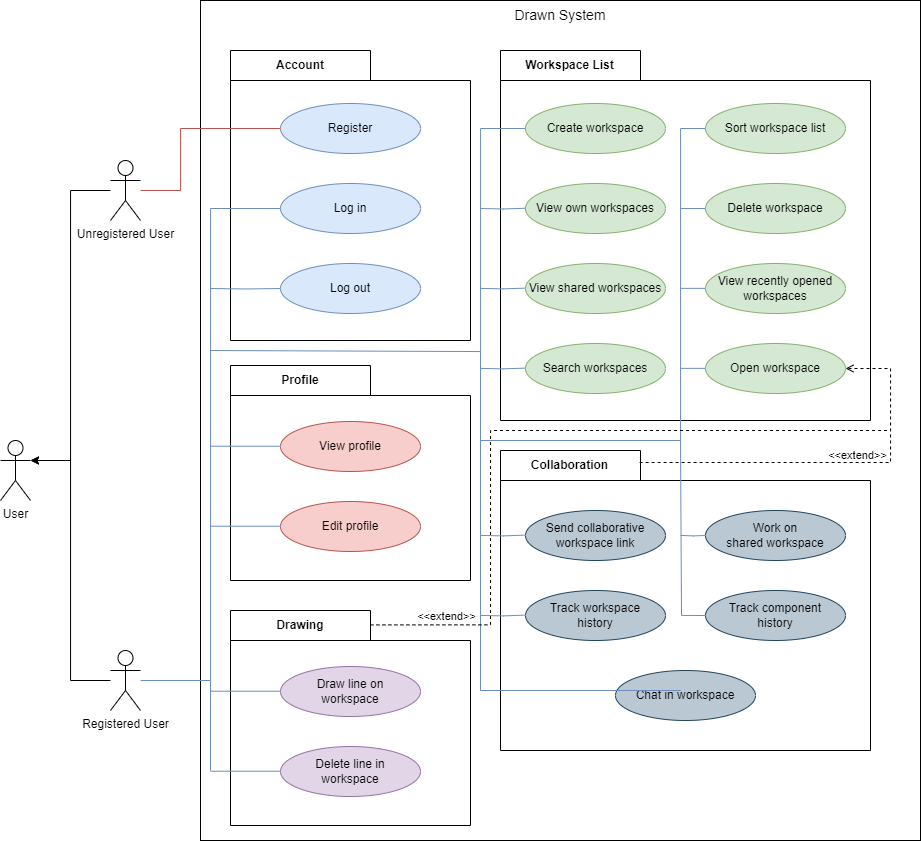

The diagram above was exported from draw.io. Its source (the exported page's mxGraphModel, read from the mxfile embedded in the PNG):
<mxGraphModel dx="1687" dy="2008" grid="1" gridSize="10" guides="1" tooltips="1" connect="1" arrows="1" fold="1" page="1" pageScale="1" pageWidth="850" pageHeight="1100" math="0" shadow="0">
  <root>
    <mxCell id="0" />
    <mxCell id="1" parent="0" />
    <mxCell id="aSzbBgo6tbfOMJDx8Cx2-1" value="User" style="shape=umlActor;verticalLabelPosition=bottom;verticalAlign=top;html=1;outlineConnect=0;" parent="1" vertex="1">
      <mxGeometry x="110" y="240" width="30" height="60" as="geometry" />
    </mxCell>
    <mxCell id="aSzbBgo6tbfOMJDx8Cx2-2" value="Unregistered User" style="shape=umlActor;verticalLabelPosition=bottom;verticalAlign=top;html=1;outlineConnect=0;" parent="1" vertex="1">
      <mxGeometry x="220" y="-40" width="30" height="60" as="geometry" />
    </mxCell>
    <mxCell id="aSzbBgo6tbfOMJDx8Cx2-3" value="Registered User" style="shape=umlActor;verticalLabelPosition=bottom;verticalAlign=top;html=1;outlineConnect=0;" parent="1" vertex="1">
      <mxGeometry x="220" y="450" width="30" height="60" as="geometry" />
    </mxCell>
    <mxCell id="aSzbBgo6tbfOMJDx8Cx2-6" style="edgeStyle=orthogonalEdgeStyle;rounded=0;orthogonalLoop=1;jettySize=auto;html=1;entryX=1;entryY=0.3333333333333333;entryDx=0;entryDy=0;entryPerimeter=0;" parent="1" source="aSzbBgo6tbfOMJDx8Cx2-2" target="aSzbBgo6tbfOMJDx8Cx2-1" edge="1">
      <mxGeometry relative="1" as="geometry">
        <mxPoint x="200" as="sourcePoint" />
      </mxGeometry>
    </mxCell>
    <mxCell id="aSzbBgo6tbfOMJDx8Cx2-7" style="edgeStyle=orthogonalEdgeStyle;rounded=0;orthogonalLoop=1;jettySize=auto;html=1;entryX=1;entryY=0.3333333333333333;entryDx=0;entryDy=0;entryPerimeter=0;" parent="1" source="aSzbBgo6tbfOMJDx8Cx2-3" target="aSzbBgo6tbfOMJDx8Cx2-1" edge="1">
      <mxGeometry relative="1" as="geometry" />
    </mxCell>
    <mxCell id="aSzbBgo6tbfOMJDx8Cx2-9" value="Drawn System" style="rounded=0;whiteSpace=wrap;html=1;verticalAlign=top;fontSize=14;" parent="1" vertex="1">
      <mxGeometry x="310" y="-200" width="720" height="840" as="geometry" />
    </mxCell>
    <mxCell id="aSzbBgo6tbfOMJDx8Cx2-10" value="Account" style="shape=folder;fontStyle=1;tabWidth=140;tabHeight=30;tabPosition=left;html=1;boundedLbl=1;labelInHeader=1;container=1;collapsible=0;whiteSpace=wrap;" parent="1" vertex="1">
      <mxGeometry x="340" y="-150" width="240" height="290" as="geometry" />
    </mxCell>
    <mxCell id="aSzbBgo6tbfOMJDx8Cx2-11" value="" style="html=1;strokeColor=none;resizeWidth=1;resizeHeight=1;fillColor=none;part=1;connectable=1;allowArrows=0;deletable=1;whiteSpace=wrap;movable=1;resizable=1;rotatable=1;editable=1;locked=0;" parent="aSzbBgo6tbfOMJDx8Cx2-10" vertex="1">
      <mxGeometry width="240" height="260" relative="1" as="geometry">
        <mxPoint y="30" as="offset" />
      </mxGeometry>
    </mxCell>
    <mxCell id="aSzbBgo6tbfOMJDx8Cx2-15" value="Register" style="ellipse;whiteSpace=wrap;html=1;fillColor=#dae8fc;strokeColor=#6c8ebf;" parent="aSzbBgo6tbfOMJDx8Cx2-10" vertex="1">
      <mxGeometry x="50" y="53" width="140" height="50" as="geometry" />
    </mxCell>
    <mxCell id="aSzbBgo6tbfOMJDx8Cx2-13" value="Log in" style="ellipse;whiteSpace=wrap;html=1;fillColor=#dae8fc;strokeColor=#6c8ebf;" parent="aSzbBgo6tbfOMJDx8Cx2-10" vertex="1">
      <mxGeometry x="50" y="133" width="140" height="50" as="geometry" />
    </mxCell>
    <mxCell id="aSzbBgo6tbfOMJDx8Cx2-12" value="Log out" style="ellipse;whiteSpace=wrap;html=1;fillColor=#dae8fc;strokeColor=#6c8ebf;" parent="aSzbBgo6tbfOMJDx8Cx2-10" vertex="1">
      <mxGeometry x="50" y="213" width="140" height="50" as="geometry" />
    </mxCell>
    <mxCell id="UGHqdMTKC613q2I7mbwF-1" style="edgeStyle=orthogonalEdgeStyle;rounded=0;orthogonalLoop=1;jettySize=auto;html=1;exitX=0.5;exitY=1;exitDx=0;exitDy=0;exitPerimeter=0;" parent="1" source="aSzbBgo6tbfOMJDx8Cx2-10" target="aSzbBgo6tbfOMJDx8Cx2-10" edge="1">
      <mxGeometry relative="1" as="geometry" />
    </mxCell>
    <mxCell id="UGHqdMTKC613q2I7mbwF-3" value="Profile" style="shape=folder;fontStyle=1;tabWidth=140;tabHeight=30;tabPosition=left;html=1;boundedLbl=1;labelInHeader=1;container=1;collapsible=0;whiteSpace=wrap;" parent="1" vertex="1">
      <mxGeometry x="340" y="165" width="240" height="215" as="geometry" />
    </mxCell>
    <mxCell id="UGHqdMTKC613q2I7mbwF-4" value="" style="html=1;strokeColor=none;resizeWidth=1;resizeHeight=1;fillColor=none;part=1;connectable=1;allowArrows=0;deletable=1;whiteSpace=wrap;movable=1;resizable=1;rotatable=1;editable=1;locked=0;" parent="UGHqdMTKC613q2I7mbwF-3" vertex="1">
      <mxGeometry width="240" height="192.75862068965515" relative="1" as="geometry">
        <mxPoint y="30" as="offset" />
      </mxGeometry>
    </mxCell>
    <mxCell id="UGHqdMTKC613q2I7mbwF-6" value="Edit profile" style="ellipse;whiteSpace=wrap;html=1;fillColor=#f8cecc;strokeColor=#b85450;" parent="UGHqdMTKC613q2I7mbwF-3" vertex="1">
      <mxGeometry x="50" y="136" width="140" height="50" as="geometry" />
    </mxCell>
    <mxCell id="UGHqdMTKC613q2I7mbwF-5" value="View profile" style="ellipse;whiteSpace=wrap;html=1;fillColor=#f8cecc;strokeColor=#b85450;" parent="UGHqdMTKC613q2I7mbwF-3" vertex="1">
      <mxGeometry x="50" y="56" width="140" height="50" as="geometry" />
    </mxCell>
    <mxCell id="ko1Ilvurq4WxpyYQ1oSv-6" value="" style="endArrow=none;html=1;rounded=0;entryX=0;entryY=0.5;entryDx=0;entryDy=0;edgeStyle=orthogonalEdgeStyle;fillColor=#dae8fc;strokeColor=#6c8ebf;" parent="UGHqdMTKC613q2I7mbwF-3" edge="1">
      <mxGeometry width="50" height="50" relative="1" as="geometry">
        <mxPoint x="-20" y="80.71000000000001" as="sourcePoint" />
        <mxPoint x="50" y="80.71000000000001" as="targetPoint" />
      </mxGeometry>
    </mxCell>
    <mxCell id="ko1Ilvurq4WxpyYQ1oSv-7" value="" style="endArrow=none;html=1;rounded=0;entryX=0;entryY=0.5;entryDx=0;entryDy=0;edgeStyle=orthogonalEdgeStyle;fillColor=#dae8fc;strokeColor=#6c8ebf;" parent="UGHqdMTKC613q2I7mbwF-3" edge="1">
      <mxGeometry width="50" height="50" relative="1" as="geometry">
        <mxPoint x="-20" y="160.71000000000004" as="sourcePoint" />
        <mxPoint x="50" y="160.71000000000004" as="targetPoint" />
      </mxGeometry>
    </mxCell>
    <mxCell id="UGHqdMTKC613q2I7mbwF-8" value="Workspace List" style="shape=folder;fontStyle=1;tabWidth=140;tabHeight=30;tabPosition=left;html=1;boundedLbl=1;labelInHeader=1;container=1;collapsible=0;whiteSpace=wrap;" parent="1" vertex="1">
      <mxGeometry x="610" y="-150" width="370" height="370" as="geometry" />
    </mxCell>
    <mxCell id="UGHqdMTKC613q2I7mbwF-9" value="" style="html=1;strokeColor=none;resizeWidth=1;resizeHeight=1;fillColor=none;part=1;connectable=1;allowArrows=0;deletable=1;whiteSpace=wrap;movable=1;resizable=1;rotatable=1;editable=1;locked=0;" parent="UGHqdMTKC613q2I7mbwF-8" vertex="1">
      <mxGeometry width="370" height="331.72413793103436" relative="1" as="geometry">
        <mxPoint y="30" as="offset" />
      </mxGeometry>
    </mxCell>
    <mxCell id="UGHqdMTKC613q2I7mbwF-11" value="Create workspace" style="ellipse;whiteSpace=wrap;html=1;fillColor=#d5e8d4;strokeColor=#82b366;" parent="UGHqdMTKC613q2I7mbwF-8" vertex="1">
      <mxGeometry x="25" y="53" width="140" height="50" as="geometry" />
    </mxCell>
    <mxCell id="UGHqdMTKC613q2I7mbwF-10" value="View own workspaces" style="ellipse;whiteSpace=wrap;html=1;fillColor=#d5e8d4;strokeColor=#82b366;" parent="UGHqdMTKC613q2I7mbwF-8" vertex="1">
      <mxGeometry x="25" y="133" width="140" height="50" as="geometry" />
    </mxCell>
    <mxCell id="UGHqdMTKC613q2I7mbwF-12" value="View shared workspaces" style="ellipse;whiteSpace=wrap;html=1;fillColor=#d5e8d4;strokeColor=#82b366;" parent="UGHqdMTKC613q2I7mbwF-8" vertex="1">
      <mxGeometry x="25" y="213" width="140" height="50" as="geometry" />
    </mxCell>
    <mxCell id="UGHqdMTKC613q2I7mbwF-13" value="Search workspaces" style="ellipse;whiteSpace=wrap;html=1;fillColor=#d5e8d4;strokeColor=#82b366;" parent="UGHqdMTKC613q2I7mbwF-8" vertex="1">
      <mxGeometry x="25" y="293" width="140" height="50" as="geometry" />
    </mxCell>
    <mxCell id="UGHqdMTKC613q2I7mbwF-14" value="Sort workspace list" style="ellipse;whiteSpace=wrap;html=1;fillColor=#d5e8d4;strokeColor=#82b366;" parent="UGHqdMTKC613q2I7mbwF-8" vertex="1">
      <mxGeometry x="205" y="53" width="140" height="50" as="geometry" />
    </mxCell>
    <mxCell id="UGHqdMTKC613q2I7mbwF-15" value="Delete workspace" style="ellipse;whiteSpace=wrap;html=1;fillColor=#d5e8d4;strokeColor=#82b366;" parent="UGHqdMTKC613q2I7mbwF-8" vertex="1">
      <mxGeometry x="205" y="133" width="140" height="50" as="geometry" />
    </mxCell>
    <mxCell id="UGHqdMTKC613q2I7mbwF-16" value="View recently opened&lt;div&gt;workspaces&lt;/div&gt;" style="ellipse;whiteSpace=wrap;html=1;fillColor=#d5e8d4;strokeColor=#82b366;" parent="UGHqdMTKC613q2I7mbwF-8" vertex="1">
      <mxGeometry x="205" y="213" width="140" height="50" as="geometry" />
    </mxCell>
    <mxCell id="UGHqdMTKC613q2I7mbwF-17" value="Open workspace" style="ellipse;whiteSpace=wrap;html=1;fillColor=#d5e8d4;strokeColor=#82b366;" parent="UGHqdMTKC613q2I7mbwF-8" vertex="1">
      <mxGeometry x="205" y="293" width="140" height="50" as="geometry" />
    </mxCell>
    <mxCell id="ko1Ilvurq4WxpyYQ1oSv-14" value="" style="endArrow=none;html=1;rounded=0;entryX=0;entryY=0.5;entryDx=0;entryDy=0;edgeStyle=orthogonalEdgeStyle;fillColor=#dae8fc;strokeColor=#6c8ebf;" parent="UGHqdMTKC613q2I7mbwF-8" edge="1">
      <mxGeometry width="50" height="50" relative="1" as="geometry">
        <mxPoint x="-20" y="158" as="sourcePoint" />
        <mxPoint x="25" y="157.70999999999998" as="targetPoint" />
      </mxGeometry>
    </mxCell>
    <mxCell id="ko1Ilvurq4WxpyYQ1oSv-15" value="" style="endArrow=none;html=1;rounded=0;entryX=0;entryY=0.5;entryDx=0;entryDy=0;edgeStyle=orthogonalEdgeStyle;fillColor=#dae8fc;strokeColor=#6c8ebf;" parent="UGHqdMTKC613q2I7mbwF-8" edge="1">
      <mxGeometry width="50" height="50" relative="1" as="geometry">
        <mxPoint x="-20" y="237.9" as="sourcePoint" />
        <mxPoint x="25" y="237.60999999999999" as="targetPoint" />
      </mxGeometry>
    </mxCell>
    <mxCell id="ko1Ilvurq4WxpyYQ1oSv-17" value="" style="endArrow=none;html=1;rounded=0;entryX=0;entryY=0.5;entryDx=0;entryDy=0;edgeStyle=orthogonalEdgeStyle;fillColor=#dae8fc;strokeColor=#6c8ebf;" parent="UGHqdMTKC613q2I7mbwF-8" edge="1">
      <mxGeometry width="50" height="50" relative="1" as="geometry">
        <mxPoint x="-20" y="317.88" as="sourcePoint" />
        <mxPoint x="25" y="317.59" as="targetPoint" />
      </mxGeometry>
    </mxCell>
    <mxCell id="ko1Ilvurq4WxpyYQ1oSv-25" value="" style="endArrow=none;html=1;rounded=0;entryX=0;entryY=0.5;entryDx=0;entryDy=0;edgeStyle=orthogonalEdgeStyle;fillColor=#dae8fc;strokeColor=#6c8ebf;" parent="UGHqdMTKC613q2I7mbwF-8" edge="1">
      <mxGeometry width="50" height="50" relative="1" as="geometry">
        <mxPoint x="180" y="237.86" as="sourcePoint" />
        <mxPoint x="205" y="237.86" as="targetPoint" />
        <Array as="points">
          <mxPoint x="180" y="237.86" />
        </Array>
      </mxGeometry>
    </mxCell>
    <mxCell id="ko1Ilvurq4WxpyYQ1oSv-26" value="" style="endArrow=none;html=1;rounded=0;entryX=0;entryY=0.5;entryDx=0;entryDy=0;edgeStyle=orthogonalEdgeStyle;fillColor=#dae8fc;strokeColor=#6c8ebf;" parent="UGHqdMTKC613q2I7mbwF-8" edge="1">
      <mxGeometry width="50" height="50" relative="1" as="geometry">
        <mxPoint x="180" y="317.86" as="sourcePoint" />
        <mxPoint x="205" y="317.86" as="targetPoint" />
        <Array as="points">
          <mxPoint x="180" y="317.86" />
        </Array>
      </mxGeometry>
    </mxCell>
    <mxCell id="CRsNlqfzJpu22Sq2nu5O-4" value="" style="endArrow=none;html=1;rounded=0;edgeStyle=orthogonalEdgeStyle;fillColor=#dae8fc;strokeColor=#6c8ebf;" edge="1" parent="UGHqdMTKC613q2I7mbwF-8">
      <mxGeometry width="50" height="50" relative="1" as="geometry">
        <mxPoint x="-20" y="300" as="sourcePoint" />
        <mxPoint x="-20" y="640" as="targetPoint" />
        <Array as="points">
          <mxPoint x="-20" y="300" />
          <mxPoint x="-20" y="300" />
        </Array>
      </mxGeometry>
    </mxCell>
    <mxCell id="UGHqdMTKC613q2I7mbwF-18" value="Drawing" style="shape=folder;fontStyle=1;tabWidth=140;tabHeight=30;tabPosition=left;html=1;boundedLbl=1;labelInHeader=1;container=1;collapsible=0;whiteSpace=wrap;" parent="1" vertex="1">
      <mxGeometry x="340" y="410" width="240" height="215" as="geometry" />
    </mxCell>
    <mxCell id="UGHqdMTKC613q2I7mbwF-19" value="" style="html=1;strokeColor=none;resizeWidth=1;resizeHeight=1;fillColor=none;part=1;connectable=1;allowArrows=0;deletable=1;whiteSpace=wrap;movable=1;resizable=1;rotatable=1;editable=1;locked=0;" parent="UGHqdMTKC613q2I7mbwF-18" vertex="1">
      <mxGeometry width="240" height="192.75862068965515" relative="1" as="geometry">
        <mxPoint y="30" as="offset" />
      </mxGeometry>
    </mxCell>
    <mxCell id="UGHqdMTKC613q2I7mbwF-20" value="Delete line in&lt;div&gt;workspace&lt;/div&gt;" style="ellipse;whiteSpace=wrap;html=1;fillColor=#e1d5e7;strokeColor=#9673a6;" parent="UGHqdMTKC613q2I7mbwF-18" vertex="1">
      <mxGeometry x="50" y="136" width="140" height="50" as="geometry" />
    </mxCell>
    <mxCell id="UGHqdMTKC613q2I7mbwF-21" value="Draw line on&lt;div&gt;workspace&lt;/div&gt;" style="ellipse;whiteSpace=wrap;html=1;fillColor=#e1d5e7;strokeColor=#9673a6;" parent="UGHqdMTKC613q2I7mbwF-18" vertex="1">
      <mxGeometry x="50" y="56" width="140" height="50" as="geometry" />
    </mxCell>
    <mxCell id="ko1Ilvurq4WxpyYQ1oSv-8" value="" style="endArrow=none;html=1;rounded=0;entryX=0;entryY=0.5;entryDx=0;entryDy=0;edgeStyle=orthogonalEdgeStyle;fillColor=#dae8fc;strokeColor=#6c8ebf;" parent="UGHqdMTKC613q2I7mbwF-18" edge="1">
      <mxGeometry width="50" height="50" relative="1" as="geometry">
        <mxPoint x="-20" y="80.70999999999998" as="sourcePoint" />
        <mxPoint x="50" y="80.70999999999998" as="targetPoint" />
      </mxGeometry>
    </mxCell>
    <mxCell id="ko1Ilvurq4WxpyYQ1oSv-9" value="" style="endArrow=none;html=1;rounded=0;entryX=0;entryY=0.5;entryDx=0;entryDy=0;edgeStyle=orthogonalEdgeStyle;fillColor=#dae8fc;strokeColor=#6c8ebf;" parent="UGHqdMTKC613q2I7mbwF-18" edge="1">
      <mxGeometry width="50" height="50" relative="1" as="geometry">
        <mxPoint x="-20" y="160.71000000000004" as="sourcePoint" />
        <mxPoint x="50" y="160.71000000000004" as="targetPoint" />
      </mxGeometry>
    </mxCell>
    <mxCell id="UGHqdMTKC613q2I7mbwF-31" value="Collaboration" style="shape=folder;fontStyle=1;tabWidth=140;tabHeight=30;tabPosition=left;html=1;boundedLbl=1;labelInHeader=1;container=1;collapsible=0;whiteSpace=wrap;" parent="1" vertex="1">
      <mxGeometry x="610" y="250" width="370" height="300" as="geometry" />
    </mxCell>
    <mxCell id="UGHqdMTKC613q2I7mbwF-32" value="" style="html=1;strokeColor=none;resizeWidth=1;resizeHeight=1;fillColor=none;part=1;connectable=1;allowArrows=0;deletable=1;whiteSpace=wrap;movable=1;resizable=1;rotatable=1;editable=1;locked=0;" parent="UGHqdMTKC613q2I7mbwF-31" vertex="1">
      <mxGeometry width="370" height="268.9655172413793" relative="1" as="geometry">
        <mxPoint y="30" as="offset" />
      </mxGeometry>
    </mxCell>
    <mxCell id="UGHqdMTKC613q2I7mbwF-36" value="Track component&lt;div&gt;history&lt;/div&gt;" style="ellipse;whiteSpace=wrap;html=1;fillColor=#bac8d3;strokeColor=#23445d;" parent="UGHqdMTKC613q2I7mbwF-31" vertex="1">
      <mxGeometry x="205" y="140" width="140" height="50" as="geometry" />
    </mxCell>
    <mxCell id="UGHqdMTKC613q2I7mbwF-35" value="Work on&lt;div&gt;shared workspace&lt;/div&gt;" style="ellipse;whiteSpace=wrap;html=1;fillColor=#bac8d3;strokeColor=#23445d;" parent="UGHqdMTKC613q2I7mbwF-31" vertex="1">
      <mxGeometry x="205" y="60" width="140" height="50" as="geometry" />
    </mxCell>
    <mxCell id="UGHqdMTKC613q2I7mbwF-33" value="Send collaborative&lt;div&gt;workspace link&lt;/div&gt;" style="ellipse;whiteSpace=wrap;html=1;fillColor=#bac8d3;strokeColor=#23445d;" parent="UGHqdMTKC613q2I7mbwF-31" vertex="1">
      <mxGeometry x="25" y="60" width="140" height="50" as="geometry" />
    </mxCell>
    <mxCell id="UGHqdMTKC613q2I7mbwF-34" value="Track workspace&lt;div&gt;history&lt;/div&gt;" style="ellipse;whiteSpace=wrap;html=1;fillColor=#bac8d3;strokeColor=#23445d;" parent="UGHqdMTKC613q2I7mbwF-31" vertex="1">
      <mxGeometry x="25" y="140" width="140" height="50" as="geometry" />
    </mxCell>
    <mxCell id="UGHqdMTKC613q2I7mbwF-37" value="Chat in workspace" style="ellipse;whiteSpace=wrap;html=1;fillColor=#bac8d3;strokeColor=#23445d;" parent="UGHqdMTKC613q2I7mbwF-31" vertex="1">
      <mxGeometry x="115" y="220" width="140" height="50" as="geometry" />
    </mxCell>
    <mxCell id="ko1Ilvurq4WxpyYQ1oSv-20" value="" style="endArrow=none;html=1;rounded=0;entryX=0;entryY=0.5;entryDx=0;entryDy=0;edgeStyle=orthogonalEdgeStyle;fillColor=#dae8fc;strokeColor=#6c8ebf;" parent="UGHqdMTKC613q2I7mbwF-31" edge="1">
      <mxGeometry width="50" height="50" relative="1" as="geometry">
        <mxPoint x="-20" y="84.88999999999999" as="sourcePoint" />
        <mxPoint x="25" y="84.60000000000002" as="targetPoint" />
      </mxGeometry>
    </mxCell>
    <mxCell id="ko1Ilvurq4WxpyYQ1oSv-21" value="" style="endArrow=none;html=1;rounded=0;entryX=0;entryY=0.5;entryDx=0;entryDy=0;edgeStyle=orthogonalEdgeStyle;fillColor=#dae8fc;strokeColor=#6c8ebf;" parent="UGHqdMTKC613q2I7mbwF-31" edge="1">
      <mxGeometry width="50" height="50" relative="1" as="geometry">
        <mxPoint x="-20" y="164.89" as="sourcePoint" />
        <mxPoint x="25" y="164.60000000000002" as="targetPoint" />
      </mxGeometry>
    </mxCell>
    <mxCell id="CRsNlqfzJpu22Sq2nu5O-5" value="" style="endArrow=none;html=1;rounded=0;entryX=0;entryY=0.5;entryDx=0;entryDy=0;edgeStyle=orthogonalEdgeStyle;fillColor=#dae8fc;strokeColor=#6c8ebf;" edge="1" parent="UGHqdMTKC613q2I7mbwF-31" target="UGHqdMTKC613q2I7mbwF-35">
      <mxGeometry width="50" height="50" relative="1" as="geometry">
        <mxPoint x="180" y="84.89999999999998" as="sourcePoint" />
        <mxPoint x="225" y="84.61000000000001" as="targetPoint" />
      </mxGeometry>
    </mxCell>
    <mxCell id="ko1Ilvurq4WxpyYQ1oSv-2" value="" style="endArrow=none;html=1;rounded=0;edgeStyle=orthogonalEdgeStyle;entryX=0;entryY=0.5;entryDx=0;entryDy=0;fillColor=#f8cecc;strokeColor=#b85450;" parent="1" source="aSzbBgo6tbfOMJDx8Cx2-2" target="aSzbBgo6tbfOMJDx8Cx2-15" edge="1">
      <mxGeometry width="50" height="50" relative="1" as="geometry">
        <mxPoint x="190" y="40" as="sourcePoint" />
        <mxPoint x="240" y="-10" as="targetPoint" />
        <Array as="points">
          <mxPoint x="290" y="-10" />
          <mxPoint x="290" y="-72" />
        </Array>
      </mxGeometry>
    </mxCell>
    <mxCell id="ko1Ilvurq4WxpyYQ1oSv-3" value="" style="endArrow=none;html=1;rounded=0;entryX=0;entryY=0.5;entryDx=0;entryDy=0;edgeStyle=orthogonalEdgeStyle;fillColor=#dae8fc;strokeColor=#6c8ebf;" parent="1" source="aSzbBgo6tbfOMJDx8Cx2-3" target="aSzbBgo6tbfOMJDx8Cx2-13" edge="1">
      <mxGeometry width="50" height="50" relative="1" as="geometry">
        <mxPoint x="260" y="620" as="sourcePoint" />
        <mxPoint x="280" y="350" as="targetPoint" />
        <Array as="points">
          <mxPoint x="320" y="480" />
          <mxPoint x="320" y="8" />
        </Array>
      </mxGeometry>
    </mxCell>
    <mxCell id="ko1Ilvurq4WxpyYQ1oSv-5" value="" style="endArrow=none;html=1;rounded=0;entryX=0;entryY=0.5;entryDx=0;entryDy=0;edgeStyle=orthogonalEdgeStyle;fillColor=#dae8fc;strokeColor=#6c8ebf;" parent="1" target="aSzbBgo6tbfOMJDx8Cx2-12" edge="1">
      <mxGeometry width="50" height="50" relative="1" as="geometry">
        <mxPoint x="320" y="88" as="sourcePoint" />
        <mxPoint x="210" y="60" as="targetPoint" />
      </mxGeometry>
    </mxCell>
    <mxCell id="ko1Ilvurq4WxpyYQ1oSv-13" value="" style="endArrow=none;html=1;rounded=0;entryX=0;entryY=0.5;entryDx=0;entryDy=0;edgeStyle=orthogonalEdgeStyle;fillColor=#dae8fc;strokeColor=#6c8ebf;" parent="1" target="UGHqdMTKC613q2I7mbwF-11" edge="1">
      <mxGeometry width="50" height="50" relative="1" as="geometry">
        <mxPoint x="320" y="150" as="sourcePoint" />
        <mxPoint x="390" y="150" as="targetPoint" />
        <Array as="points">
          <mxPoint x="320" y="151" />
          <mxPoint x="590" y="151" />
          <mxPoint x="590" y="-72" />
        </Array>
      </mxGeometry>
    </mxCell>
    <mxCell id="ko1Ilvurq4WxpyYQ1oSv-23" value="" style="endArrow=none;html=1;rounded=0;edgeStyle=orthogonalEdgeStyle;exitX=0;exitY=0.5;exitDx=0;exitDy=0;fillColor=#dae8fc;strokeColor=#6c8ebf;" parent="1" source="UGHqdMTKC613q2I7mbwF-14" edge="1">
      <mxGeometry width="50" height="50" relative="1" as="geometry">
        <mxPoint x="620" y="180" as="sourcePoint" />
        <mxPoint x="590" y="240" as="targetPoint" />
        <Array as="points">
          <mxPoint x="790" y="-72" />
          <mxPoint x="790" y="240" />
        </Array>
      </mxGeometry>
    </mxCell>
    <mxCell id="ko1Ilvurq4WxpyYQ1oSv-24" value="" style="endArrow=none;html=1;rounded=0;entryX=0;entryY=0.5;entryDx=0;entryDy=0;edgeStyle=orthogonalEdgeStyle;fillColor=#dae8fc;strokeColor=#6c8ebf;" parent="1" target="UGHqdMTKC613q2I7mbwF-15" edge="1">
      <mxGeometry width="50" height="50" relative="1" as="geometry">
        <mxPoint x="790" y="8" as="sourcePoint" />
        <mxPoint x="670" y="50" as="targetPoint" />
        <Array as="points">
          <mxPoint x="790" y="8" />
        </Array>
      </mxGeometry>
    </mxCell>
    <mxCell id="ko1Ilvurq4WxpyYQ1oSv-29" value="" style="endArrow=none;html=1;rounded=0;edgeStyle=orthogonalEdgeStyle;fillColor=#dae8fc;strokeColor=#6c8ebf;" parent="1" edge="1">
      <mxGeometry width="50" height="50" relative="1" as="geometry">
        <mxPoint x="590" y="490" as="sourcePoint" />
        <mxPoint x="790" y="491" as="targetPoint" />
        <Array as="points">
          <mxPoint x="790" y="491" />
          <mxPoint x="790" y="335" />
        </Array>
      </mxGeometry>
    </mxCell>
    <mxCell id="IVAYBfYTfh0AQqQqrRx7-2" value="" style="endArrow=open;html=1;rounded=0;dashed=1;endFill=0;entryX=1;entryY=0.5;entryDx=0;entryDy=0;edgeStyle=orthogonalEdgeStyle;exitX=0.376;exitY=0.04;exitDx=0;exitDy=0;exitPerimeter=0;" parent="1" source="UGHqdMTKC613q2I7mbwF-31" target="UGHqdMTKC613q2I7mbwF-17" edge="1">
      <mxGeometry width="50" height="50" relative="1" as="geometry">
        <mxPoint x="1000" y="280" as="sourcePoint" />
        <mxPoint x="1150" y="210" as="targetPoint" />
        <Array as="points">
          <mxPoint x="1000" y="262" />
          <mxPoint x="1000" y="168" />
        </Array>
      </mxGeometry>
    </mxCell>
    <mxCell id="IVAYBfYTfh0AQqQqrRx7-3" value="&amp;lt;&amp;lt;extend&amp;gt;&amp;gt;" style="edgeLabel;html=1;align=center;verticalAlign=middle;resizable=0;points=[];" parent="IVAYBfYTfh0AQqQqrRx7-2" connectable="0" vertex="1">
      <mxGeometry x="0.6404" y="1" relative="1" as="geometry">
        <mxPoint x="-33" y="61" as="offset" />
      </mxGeometry>
    </mxCell>
    <mxCell id="IVAYBfYTfh0AQqQqrRx7-6" value="" style="endArrow=none;html=1;rounded=0;exitX=0.583;exitY=0.067;exitDx=0;exitDy=0;exitPerimeter=0;edgeStyle=orthogonalEdgeStyle;dashed=1;" parent="1" source="UGHqdMTKC613q2I7mbwF-18" edge="1">
      <mxGeometry width="50" height="50" relative="1" as="geometry">
        <mxPoint x="670" y="490" as="sourcePoint" />
        <mxPoint x="1000" y="230" as="targetPoint" />
        <Array as="points">
          <mxPoint x="600" y="424" />
          <mxPoint x="600" y="230" />
        </Array>
      </mxGeometry>
    </mxCell>
    <mxCell id="IVAYBfYTfh0AQqQqrRx7-7" value="&amp;lt;&amp;lt;extend&amp;gt;&amp;gt;" style="edgeLabel;html=1;align=center;verticalAlign=middle;resizable=0;points=[];" parent="IVAYBfYTfh0AQqQqrRx7-6" connectable="0" vertex="1">
      <mxGeometry x="-0.9244" relative="1" as="geometry">
        <mxPoint x="48" y="-9" as="offset" />
      </mxGeometry>
    </mxCell>
    <mxCell id="CRsNlqfzJpu22Sq2nu5O-3" value="" style="endArrow=none;html=1;rounded=0;edgeStyle=orthogonalEdgeStyle;fillColor=#dae8fc;strokeColor=#6c8ebf;entryX=0;entryY=0.5;entryDx=0;entryDy=0;" edge="1" parent="1" target="UGHqdMTKC613q2I7mbwF-36">
      <mxGeometry width="50" height="50" relative="1" as="geometry">
        <mxPoint x="790" y="240" as="sourcePoint" />
        <mxPoint x="990" y="241" as="targetPoint" />
        <Array as="points">
          <mxPoint x="791" y="240" />
          <mxPoint x="791" y="415" />
        </Array>
      </mxGeometry>
    </mxCell>
    <mxCell id="CRsNlqfzJpu22Sq2nu5O-6" value="" style="endArrow=none;html=1;rounded=0;edgeStyle=orthogonalEdgeStyle;fillColor=#dae8fc;strokeColor=#6c8ebf;" edge="1" parent="1">
      <mxGeometry width="50" height="50" relative="1" as="geometry">
        <mxPoint x="320" y="480" as="sourcePoint" />
        <mxPoint x="320" y="570" as="targetPoint" />
      </mxGeometry>
    </mxCell>
  </root>
</mxGraphModel>